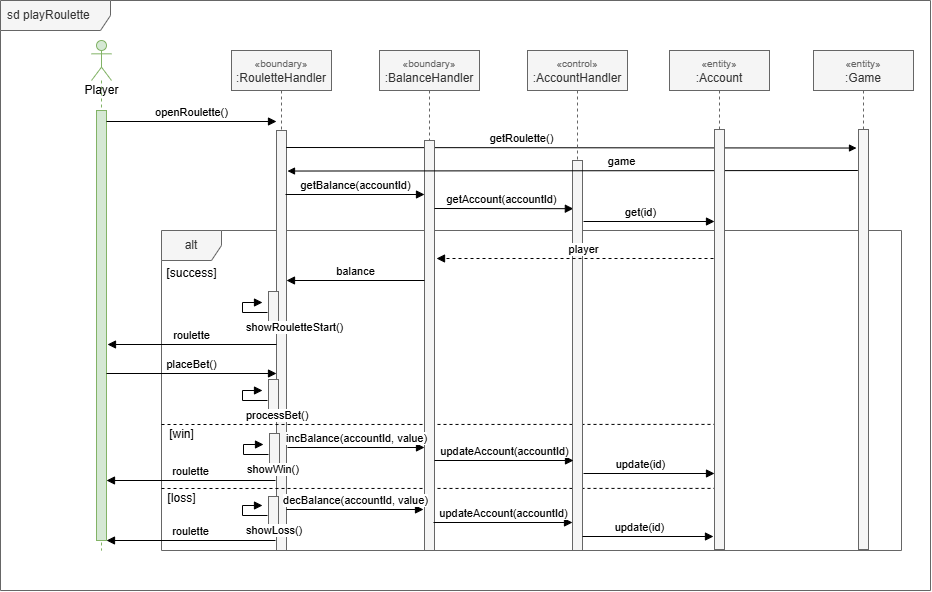

The diagram above was exported from draw.io. Its source (the exported page's mxGraphModel, read from the mxfile embedded in the PNG):
<mxGraphModel dx="813" dy="431" grid="1" gridSize="10" guides="1" tooltips="1" connect="1" arrows="1" fold="1" page="1" pageScale="1" pageWidth="1019" pageHeight="1320" math="0" shadow="0">
  <root>
    <mxCell id="Zu2pfF6KV_L73m5V09nu-0" />
    <mxCell id="Zu2pfF6KV_L73m5V09nu-1" parent="Zu2pfF6KV_L73m5V09nu-0" />
    <mxCell id="Zu2pfF6KV_L73m5V09nu-2" parent="Zu2pfF6KV_L73m5V09nu-1" style="shape=umlFrame;whiteSpace=wrap;html=1;width=110;height=30;boundedLbl=1;verticalAlign=middle;align=left;spacingLeft=5;fillColor=#f5f5f5;fontColor=#333333;strokeColor=#666666;" value="sd playRoulette" vertex="1">
      <mxGeometry height="590" width="930" x="39" y="40" as="geometry" />
    </mxCell>
    <mxCell id="Zu2pfF6KV_L73m5V09nu-3" parent="Zu2pfF6KV_L73m5V09nu-1" style="shape=umlFrame;whiteSpace=wrap;html=1;fillColor=#f5f5f5;fontColor=#333333;strokeColor=#666666;" value="alt" vertex="1">
      <mxGeometry height="320" width="740" x="200" y="270" as="geometry" />
    </mxCell>
    <mxCell id="Zu2pfF6KV_L73m5V09nu-4" parent="Zu2pfF6KV_L73m5V09nu-1" style="shape=umlLifeline;participant=umlActor;perimeter=lifelinePerimeter;html=1;container=1;collapsible=0;recursiveResize=0;verticalAlign=top;spacingTop=36;outlineConnect=0;size=40;fillColor=#d5e8d4;strokeColor=#82b366;" value="Player" vertex="1">
      <mxGeometry height="510" width="20" x="130" y="80" as="geometry" />
    </mxCell>
    <mxCell id="Zu2pfF6KV_L73m5V09nu-5" parent="Zu2pfF6KV_L73m5V09nu-4" style="html=1;points=[];perimeter=orthogonalPerimeter;fillColor=#d5e8d4;strokeColor=#82b366;" value="" vertex="1">
      <mxGeometry height="430" width="10" x="5" y="70" as="geometry" />
    </mxCell>
    <mxCell id="Zu2pfF6KV_L73m5V09nu-6" parent="Zu2pfF6KV_L73m5V09nu-1" style="shape=umlLifeline;perimeter=lifelinePerimeter;whiteSpace=wrap;html=1;container=1;collapsible=0;recursiveResize=0;outlineConnect=0;fillColor=#f5f5f5;strokeColor=#666666;fontColor=#333333;" value="&lt;font style=&quot;font-size: 10px; color: rgb(102, 102, 102);&quot;&gt;«boundary»&lt;/font&gt;&lt;br style=&quot;color: rgb(51, 51, 51);&quot;&gt;&lt;span style=&quot;color: rgb(51, 51, 51);&quot;&gt;:RouletteHandler&lt;/span&gt;" vertex="1">
      <mxGeometry height="500" width="100" x="270" y="90" as="geometry" />
    </mxCell>
    <mxCell id="Zu2pfF6KV_L73m5V09nu-7" parent="Zu2pfF6KV_L73m5V09nu-6" style="html=1;points=[];perimeter=orthogonalPerimeter;fillColor=#f5f5f5;strokeColor=#666666;fontColor=#333333;" value="" vertex="1">
      <mxGeometry height="420" width="10" x="45" y="80" as="geometry" />
    </mxCell>
    <mxCell id="FXoZhGkEK5tq5wZLQisX-0" edge="1" parent="Zu2pfF6KV_L73m5V09nu-6" style="endArrow=none;dashed=1;html=1;rounded=0;entryX=1.003;entryY=0.545;entryDx=0;entryDy=0;entryPerimeter=0;exitX=0;exitY=0.573;exitDx=0;exitDy=0;exitPerimeter=0;" value="">
      <mxGeometry height="50" relative="1" width="50" as="geometry">
        <mxPoint x="-70" y="374" as="sourcePoint" />
        <mxPoint x="491.67999999999984" y="373.9" as="targetPoint" />
      </mxGeometry>
    </mxCell>
    <mxCell id="FXoZhGkEK5tq5wZLQisX-1" parent="Zu2pfF6KV_L73m5V09nu-6" style="text;html=1;align=center;verticalAlign=middle;resizable=0;points=[];autosize=1;strokeColor=none;fillColor=none;" value="[win]" vertex="1">
      <mxGeometry height="30" width="50" x="-75" y="369" as="geometry" />
    </mxCell>
    <mxCell id="BtpZgyhvVxNdds9e9lRe-38" parent="Zu2pfF6KV_L73m5V09nu-6" style="html=1;points=[];perimeter=orthogonalPerimeter;fillColor=#f5f5f5;strokeColor=#666666;fontColor=#333333;" value="" vertex="1">
      <mxGeometry height="40" width="10" x="37.00000000000023" y="241" as="geometry" />
    </mxCell>
    <mxCell id="BtpZgyhvVxNdds9e9lRe-39" edge="1" parent="Zu2pfF6KV_L73m5V09nu-6" style="edgeStyle=orthogonalEdgeStyle;html=1;align=left;spacingLeft=2;endArrow=block;rounded=0;entryX=1;entryY=0;" value="showRouletteStart()">
      <mxGeometry relative="1" x="-0.0909" y="-15" as="geometry">
        <mxPoint x="-15" y="15" as="offset" />
        <Array as="points">
          <mxPoint x="11" y="262" />
          <mxPoint x="11" y="252" />
        </Array>
        <mxPoint x="36.00000000000023" y="262" as="sourcePoint" />
        <mxPoint x="31" y="252" as="targetPoint" />
      </mxGeometry>
    </mxCell>
    <mxCell id="BtpZgyhvVxNdds9e9lRe-40" edge="1" parent="Zu2pfF6KV_L73m5V09nu-6" style="html=1;verticalAlign=bottom;endArrow=block;entryX=0;entryY=0;rounded=0;" value="roulette">
      <mxGeometry relative="1" as="geometry">
        <mxPoint x="45" y="294" as="sourcePoint" />
        <mxPoint x="-124" y="294" as="targetPoint" />
      </mxGeometry>
    </mxCell>
    <mxCell id="BtpZgyhvVxNdds9e9lRe-41" edge="1" parent="Zu2pfF6KV_L73m5V09nu-6" style="html=1;verticalAlign=bottom;endArrow=block;entryX=0;entryY=0;rounded=0;" value="placeBet()">
      <mxGeometry relative="1" as="geometry">
        <mxPoint x="-125" y="323" as="sourcePoint" />
        <mxPoint x="45" y="323" as="targetPoint" />
      </mxGeometry>
    </mxCell>
    <mxCell id="BtpZgyhvVxNdds9e9lRe-48" parent="Zu2pfF6KV_L73m5V09nu-6" style="html=1;points=[];perimeter=orthogonalPerimeter;fillColor=#f5f5f5;strokeColor=#666666;fontColor=#333333;" value="" vertex="1">
      <mxGeometry height="40" width="10" x="37.00000000000023" y="446" as="geometry" />
    </mxCell>
    <mxCell id="BtpZgyhvVxNdds9e9lRe-49" edge="1" parent="Zu2pfF6KV_L73m5V09nu-6" style="edgeStyle=orthogonalEdgeStyle;html=1;align=left;spacingLeft=2;endArrow=block;rounded=0;entryX=1;entryY=0;" value="showLoss()">
      <mxGeometry relative="1" x="-0.0909" y="-15" as="geometry">
        <mxPoint x="-15" y="15" as="offset" />
        <Array as="points">
          <mxPoint x="11" y="465" />
          <mxPoint x="11" y="455" />
        </Array>
        <mxPoint x="36.00000000000023" y="465" as="sourcePoint" />
        <mxPoint x="31" y="455" as="targetPoint" />
      </mxGeometry>
    </mxCell>
    <mxCell id="Zu2pfF6KV_L73m5V09nu-11" edge="1" parent="Zu2pfF6KV_L73m5V09nu-1" style="html=1;verticalAlign=bottom;endArrow=block;entryX=0;entryY=0;rounded=0;" value="openRoulette()">
      <mxGeometry relative="1" as="geometry">
        <mxPoint x="145" y="161.00000000000193" as="sourcePoint" />
        <mxPoint x="315" y="161.00000000000193" as="targetPoint" />
      </mxGeometry>
    </mxCell>
    <mxCell id="Zu2pfF6KV_L73m5V09nu-18" parent="Zu2pfF6KV_L73m5V09nu-1" style="text;html=1;align=center;verticalAlign=middle;resizable=0;points=[];autosize=1;strokeColor=none;fillColor=none;" value="[success]" vertex="1">
      <mxGeometry height="30" width="70" x="195" y="298" as="geometry" />
    </mxCell>
    <mxCell id="A-fWTD6q4fyO0hb244Nq-0" edge="1" parent="Zu2pfF6KV_L73m5V09nu-1" style="endArrow=none;dashed=1;html=1;rounded=0;entryX=1.003;entryY=0.545;entryDx=0;entryDy=0;entryPerimeter=0;exitX=0;exitY=0.573;exitDx=0;exitDy=0;exitPerimeter=0;" value="">
      <mxGeometry height="50" relative="1" width="50" as="geometry">
        <mxPoint x="200" y="528" as="sourcePoint" />
        <mxPoint x="761.6799999999998" y="527.9" as="targetPoint" />
      </mxGeometry>
    </mxCell>
    <mxCell id="A-fWTD6q4fyO0hb244Nq-1" parent="Zu2pfF6KV_L73m5V09nu-1" style="text;html=1;align=center;verticalAlign=middle;resizable=0;points=[];autosize=1;strokeColor=none;fillColor=none;" value="[loss]" vertex="1">
      <mxGeometry height="30" width="50" x="195" y="523" as="geometry" />
    </mxCell>
    <mxCell id="BtpZgyhvVxNdds9e9lRe-0" parent="Zu2pfF6KV_L73m5V09nu-1" style="shape=umlLifeline;perimeter=lifelinePerimeter;whiteSpace=wrap;html=1;container=1;collapsible=0;recursiveResize=0;outlineConnect=0;fillColor=#f5f5f5;strokeColor=#666666;fontColor=#333333;" value="&lt;font style=&quot;font-size: 10px; color: rgb(102, 102, 102);&quot;&gt;«entity»&lt;/font&gt;&lt;br&gt;:Game" vertex="1">
      <mxGeometry height="500" width="100" x="852" y="90" as="geometry" />
    </mxCell>
    <mxCell id="BtpZgyhvVxNdds9e9lRe-2" parent="Zu2pfF6KV_L73m5V09nu-1" style="html=1;points=[];perimeter=orthogonalPerimeter;fillColor=#f5f5f5;strokeColor=#666666;fontColor=#333333;" value="" vertex="1">
      <mxGeometry height="420" width="10" x="897" y="169" as="geometry" />
    </mxCell>
    <mxCell id="BtpZgyhvVxNdds9e9lRe-6" edge="1" parent="Zu2pfF6KV_L73m5V09nu-1" style="html=1;verticalAlign=bottom;endArrow=block;entryX=0.036;entryY=0.083;rounded=0;endSize=5;startSize=6;entryDx=0;entryDy=0;entryPerimeter=0;" value="getRoulette()">
      <mxGeometry relative="1" x="-0.1747" as="geometry">
        <mxPoint as="offset" />
        <mxPoint x="324.64" y="187" as="sourcePoint" />
        <mxPoint x="895" y="187.54000000000008" as="targetPoint" />
      </mxGeometry>
    </mxCell>
    <mxCell id="BtpZgyhvVxNdds9e9lRe-22" parent="Zu2pfF6KV_L73m5V09nu-1" style="shape=umlLifeline;perimeter=lifelinePerimeter;whiteSpace=wrap;html=1;container=1;collapsible=0;recursiveResize=0;outlineConnect=0;fillColor=#f5f5f5;strokeColor=#666666;fontColor=#333333;" value="&lt;font style=&quot;font-size: 10px; color: rgb(102, 102, 102);&quot;&gt;«boundary»&lt;/font&gt;&lt;br&gt;:BalanceHandler" vertex="1">
      <mxGeometry height="500" width="100" x="418" y="90" as="geometry" />
    </mxCell>
    <mxCell id="BtpZgyhvVxNdds9e9lRe-23" parent="BtpZgyhvVxNdds9e9lRe-22" style="html=1;points=[];perimeter=orthogonalPerimeter;fillColor=#f5f5f5;strokeColor=#666666;fontColor=#333333;" value="" vertex="1">
      <mxGeometry height="410" width="10" x="45" y="90" as="geometry" />
    </mxCell>
    <mxCell id="BtpZgyhvVxNdds9e9lRe-26" edge="1" parent="BtpZgyhvVxNdds9e9lRe-22" style="html=1;verticalAlign=bottom;endArrow=block;entryX=0;entryY=0;rounded=0;" value="balance">
      <mxGeometry relative="1" as="geometry">
        <mxPoint x="45" y="230" as="sourcePoint" />
        <mxPoint x="-93" y="230" as="targetPoint" />
      </mxGeometry>
    </mxCell>
    <mxCell id="BtpZgyhvVxNdds9e9lRe-53" edge="1" parent="BtpZgyhvVxNdds9e9lRe-22" style="html=1;verticalAlign=bottom;endArrow=block;entryX=0;entryY=0;rounded=0;" value="incBalance(accountId, value)">
      <mxGeometry relative="1" as="geometry">
        <mxPoint x="-92" y="397" as="sourcePoint" />
        <mxPoint x="45" y="397" as="targetPoint" />
      </mxGeometry>
    </mxCell>
    <mxCell id="BtpZgyhvVxNdds9e9lRe-27" edge="1" parent="Zu2pfF6KV_L73m5V09nu-1" style="html=1;verticalAlign=bottom;endArrow=block;entryX=0;entryY=0;rounded=0;" value="getBalance(accountId)">
      <mxGeometry relative="1" as="geometry">
        <mxPoint x="324" y="234" as="sourcePoint" />
        <mxPoint x="463" y="234" as="targetPoint" />
      </mxGeometry>
    </mxCell>
    <mxCell id="BtpZgyhvVxNdds9e9lRe-28" parent="Zu2pfF6KV_L73m5V09nu-1" style="shape=umlLifeline;perimeter=lifelinePerimeter;whiteSpace=wrap;html=1;container=1;collapsible=0;recursiveResize=0;outlineConnect=0;fillColor=#f5f5f5;strokeColor=#666666;fontColor=#333333;" value="&lt;font style=&quot;font-size: 10px; color: rgb(102, 102, 102);&quot;&gt;«control»&lt;/font&gt;&lt;br&gt;:AccountHandler" vertex="1">
      <mxGeometry height="500" width="100" x="566" y="90" as="geometry" />
    </mxCell>
    <mxCell id="BtpZgyhvVxNdds9e9lRe-30" edge="1" parent="Zu2pfF6KV_L73m5V09nu-1" style="html=1;verticalAlign=bottom;endArrow=block;entryX=-0.014;entryY=0.161;rounded=0;entryDx=0;entryDy=0;entryPerimeter=0;" value="getAccount(accountId)">
      <mxGeometry relative="1" x="-0.035" as="geometry">
        <mxPoint as="offset" />
        <mxPoint x="473" y="248" as="sourcePoint" />
        <mxPoint x="611.8599999999999" y="248.18000000000006" as="targetPoint" />
      </mxGeometry>
    </mxCell>
    <mxCell id="BtpZgyhvVxNdds9e9lRe-31" parent="Zu2pfF6KV_L73m5V09nu-1" style="html=1;points=[];perimeter=orthogonalPerimeter;fillColor=#f5f5f5;strokeColor=#666666;fontColor=#333333;" value="" vertex="1">
      <mxGeometry height="390" width="10" x="611" y="200" as="geometry" />
    </mxCell>
    <mxCell id="BtpZgyhvVxNdds9e9lRe-32" parent="Zu2pfF6KV_L73m5V09nu-1" style="shape=umlLifeline;perimeter=lifelinePerimeter;whiteSpace=wrap;html=1;container=1;collapsible=0;recursiveResize=0;outlineConnect=0;fillColor=#f5f5f5;strokeColor=#666666;fontColor=#333333;" value="&lt;font style=&quot;font-size: 10px; color: rgb(102, 102, 102);&quot;&gt;«entity»&lt;/font&gt;&lt;br&gt;:Account" vertex="1">
      <mxGeometry height="500" width="100" x="708" y="90" as="geometry" />
    </mxCell>
    <mxCell id="BtpZgyhvVxNdds9e9lRe-33" parent="BtpZgyhvVxNdds9e9lRe-32" style="html=1;points=[];perimeter=orthogonalPerimeter;fillColor=#dae8fc;strokeColor=#6c8ebf;" value="" vertex="1">
      <mxGeometry height="20" width="10" x="45" y="250" as="geometry" />
    </mxCell>
    <mxCell id="BtpZgyhvVxNdds9e9lRe-35" edge="1" parent="BtpZgyhvVxNdds9e9lRe-32" style="html=1;verticalAlign=bottom;endArrow=block;entryX=-0.104;entryY=0.143;rounded=0;entryDx=0;entryDy=0;entryPerimeter=0;exitX=1.099;exitY=0.143;exitDx=0;exitDy=0;exitPerimeter=0;" value="get(id)">
      <mxGeometry relative="1" x="-0.1246" as="geometry">
        <mxPoint as="offset" />
        <mxPoint x="-85.97000000000014" y="170.99999999999997" as="sourcePoint" />
        <mxPoint x="45" y="170.99999999999997" as="targetPoint" />
      </mxGeometry>
    </mxCell>
    <mxCell id="BtpZgyhvVxNdds9e9lRe-43" edge="1" parent="BtpZgyhvVxNdds9e9lRe-32" style="html=1;verticalAlign=bottom;endArrow=block;entryX=0.036;entryY=0.083;rounded=0;endSize=5;startSize=6;entryDx=0;entryDy=0;entryPerimeter=0;" value="game">
      <mxGeometry relative="1" x="-0.1712" as="geometry">
        <mxPoint as="offset" />
        <mxPoint x="188.36000000000013" y="120" as="sourcePoint" />
        <mxPoint x="-382" y="120.54000000000008" as="targetPoint" />
      </mxGeometry>
    </mxCell>
    <mxCell id="BtpZgyhvVxNdds9e9lRe-55" edge="1" parent="BtpZgyhvVxNdds9e9lRe-32" style="html=1;verticalAlign=bottom;endArrow=block;entryX=-0.104;entryY=0.143;rounded=0;entryDx=0;entryDy=0;entryPerimeter=0;exitX=1.099;exitY=0.143;exitDx=0;exitDy=0;exitPerimeter=0;" value="update(id)">
      <mxGeometry relative="1" x="-0.1246" as="geometry">
        <mxPoint as="offset" />
        <mxPoint x="-85.97000000000003" y="423" as="sourcePoint" />
        <mxPoint x="45.000000000000114" y="423" as="targetPoint" />
      </mxGeometry>
    </mxCell>
    <mxCell id="BtpZgyhvVxNdds9e9lRe-34" parent="Zu2pfF6KV_L73m5V09nu-1" style="html=1;points=[];perimeter=orthogonalPerimeter;fillColor=#f5f5f5;strokeColor=#666666;fontColor=#333333;" value="" vertex="1">
      <mxGeometry height="420" width="10" x="753" y="169" as="geometry" />
    </mxCell>
    <mxCell id="BtpZgyhvVxNdds9e9lRe-36" edge="1" parent="Zu2pfF6KV_L73m5V09nu-1" style="html=1;verticalAlign=bottom;endArrow=block;rounded=0;exitX=1.099;exitY=0.143;exitDx=0;exitDy=0;exitPerimeter=0;dashed=1;" value="player">
      <mxGeometry relative="1" x="-0.0633" as="geometry">
        <mxPoint as="offset" />
        <mxPoint x="752" y="298" as="sourcePoint" />
        <mxPoint x="475.03" y="298" as="targetPoint" />
      </mxGeometry>
    </mxCell>
    <mxCell id="BtpZgyhvVxNdds9e9lRe-44" parent="Zu2pfF6KV_L73m5V09nu-1" style="html=1;points=[];perimeter=orthogonalPerimeter;fillColor=#f5f5f5;strokeColor=#666666;fontColor=#333333;" value="" vertex="1">
      <mxGeometry height="40" width="10" x="307.0000000000002" y="419" as="geometry" />
    </mxCell>
    <mxCell id="BtpZgyhvVxNdds9e9lRe-45" edge="1" parent="Zu2pfF6KV_L73m5V09nu-1" style="edgeStyle=orthogonalEdgeStyle;html=1;align=left;spacingLeft=2;endArrow=block;rounded=0;entryX=1;entryY=0;" value="processBet()">
      <mxGeometry relative="1" x="-0.0909" y="-15" as="geometry">
        <mxPoint x="-15" y="15" as="offset" />
        <Array as="points">
          <mxPoint x="281" y="440" />
          <mxPoint x="281" y="430" />
        </Array>
        <mxPoint x="306.0000000000002" y="440" as="sourcePoint" />
        <mxPoint x="301" y="430" as="targetPoint" />
      </mxGeometry>
    </mxCell>
    <mxCell id="BtpZgyhvVxNdds9e9lRe-46" parent="Zu2pfF6KV_L73m5V09nu-1" style="html=1;points=[];perimeter=orthogonalPerimeter;fillColor=#f5f5f5;strokeColor=#666666;fontColor=#333333;" value="" vertex="1">
      <mxGeometry height="40" width="10" x="308.0000000000002" y="473" as="geometry" />
    </mxCell>
    <mxCell id="BtpZgyhvVxNdds9e9lRe-47" edge="1" parent="Zu2pfF6KV_L73m5V09nu-1" style="edgeStyle=orthogonalEdgeStyle;html=1;align=left;spacingLeft=2;endArrow=block;rounded=0;entryX=1;entryY=0;" value="showWin()">
      <mxGeometry relative="1" x="-0.0909" y="-15" as="geometry">
        <mxPoint x="-15" y="15" as="offset" />
        <Array as="points">
          <mxPoint x="282" y="494" />
          <mxPoint x="282" y="484" />
        </Array>
        <mxPoint x="307.0000000000002" y="494" as="sourcePoint" />
        <mxPoint x="302" y="484" as="targetPoint" />
      </mxGeometry>
    </mxCell>
    <mxCell id="BtpZgyhvVxNdds9e9lRe-50" edge="1" parent="Zu2pfF6KV_L73m5V09nu-1" style="html=1;verticalAlign=bottom;endArrow=block;entryX=0;entryY=0;rounded=0;" value="roulette">
      <mxGeometry relative="1" as="geometry">
        <mxPoint x="314" y="520" as="sourcePoint" />
        <mxPoint x="145" y="520" as="targetPoint" />
      </mxGeometry>
    </mxCell>
    <mxCell id="BtpZgyhvVxNdds9e9lRe-51" edge="1" parent="Zu2pfF6KV_L73m5V09nu-1" style="html=1;verticalAlign=bottom;endArrow=block;entryX=0;entryY=0;rounded=0;" value="roulette">
      <mxGeometry relative="1" as="geometry">
        <mxPoint x="314" y="580" as="sourcePoint" />
        <mxPoint x="145" y="580" as="targetPoint" />
      </mxGeometry>
    </mxCell>
    <mxCell id="BtpZgyhvVxNdds9e9lRe-54" edge="1" parent="Zu2pfF6KV_L73m5V09nu-1" style="html=1;verticalAlign=bottom;endArrow=block;entryX=0;entryY=0;rounded=0;" value="updateAccount(accountId)">
      <mxGeometry relative="1" as="geometry">
        <mxPoint x="473" y="500" as="sourcePoint" />
        <mxPoint x="612" y="500" as="targetPoint" />
      </mxGeometry>
    </mxCell>
    <mxCell id="BtpZgyhvVxNdds9e9lRe-56" edge="1" parent="Zu2pfF6KV_L73m5V09nu-1" style="html=1;verticalAlign=bottom;endArrow=block;entryX=0;entryY=0;rounded=0;" value="decBalance(accountId, value)">
      <mxGeometry relative="1" as="geometry">
        <mxPoint x="325" y="549" as="sourcePoint" />
        <mxPoint x="462" y="549" as="targetPoint" />
      </mxGeometry>
    </mxCell>
    <mxCell id="BtpZgyhvVxNdds9e9lRe-57" edge="1" parent="Zu2pfF6KV_L73m5V09nu-1" style="html=1;verticalAlign=bottom;endArrow=block;entryX=0;entryY=0;rounded=0;" value="updateAccount(accountId)">
      <mxGeometry relative="1" as="geometry">
        <mxPoint x="472" y="562" as="sourcePoint" />
        <mxPoint x="611" y="562" as="targetPoint" />
      </mxGeometry>
    </mxCell>
    <mxCell id="BtpZgyhvVxNdds9e9lRe-58" edge="1" parent="Zu2pfF6KV_L73m5V09nu-1" style="html=1;verticalAlign=bottom;endArrow=block;entryX=-0.104;entryY=0.143;rounded=0;entryDx=0;entryDy=0;entryPerimeter=0;exitX=1.099;exitY=0.143;exitDx=0;exitDy=0;exitPerimeter=0;" value="update(id)">
      <mxGeometry relative="1" x="-0.1246" as="geometry">
        <mxPoint as="offset" />
        <mxPoint x="621" y="576" as="sourcePoint" />
        <mxPoint x="751.9700000000001" y="576" as="targetPoint" />
      </mxGeometry>
    </mxCell>
  </root>
</mxGraphModel>